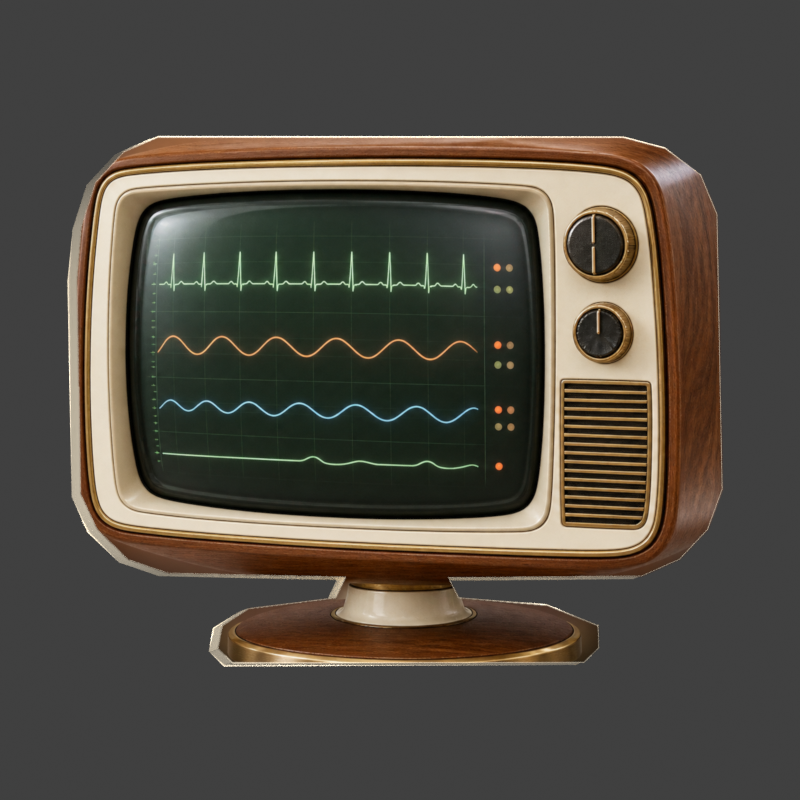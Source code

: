 # Source: janitri-exact-vintage-reliefs.blend  (saved by Blender 5.2.44; exported with 4.5.12 LTS)
import bpy
from mathutils import Matrix  # noqa: F401  (used for matrix-valued properties, if any)

bpy.ops.wm.read_factory_settings(use_empty=True)
scene = bpy.context.scene
scene.name = 'Scene'

# ---- collections
col_collection = bpy.data.collections.new('Collection'); scene.collection.children.link(col_collection)

# ---- images (referenced by path relative to the original .blend; pixels are not part of the script)
import os
ASSET_DIR = os.environ.get("B2B_ASSET_DIR", "")  # directory of the original .blend (textures are referenced by path, not embedded)
HERE = os.path.dirname(os.path.abspath(__file__))  # packed textures are extracted next to this script under _unpacked/

def load_image(name, relpath, width, height, colorspace="sRGB"):
    """Load a texture the original file referenced (path relative to the .blend, or extracted next to this script)."""
    p = next((c for c in (os.path.join(HERE, relpath), os.path.join(ASSET_DIR, relpath)) if relpath and os.path.exists(c)), "")
    if p:
        img = bpy.data.images.load(p, check_existing=True)
        img.name = name
    else:  # same state as the original file: an image datablock whose file is absent (Cycles renders it pink)
        img = bpy.data.images.new(name, width, height)
        img.source = "FILE"
        img.filepath = "//" + (relpath or name)
    img.colorspace_settings.name = colorspace
    return img
img_central_monitoring_tv_3d_cutout_png = load_image('central-monitoring-tv-3d-cutout.png', '_unpacked/central-monitoring-tv-3d-cutout.74b1d199.png', 1116, 897, 'sRGB')

# ---- materials (node trees are filled in below, after node groups)
mat_central_monitoring_tv___ivory_ceramic_body = bpy.data.materials.new('Central monitoring TV · ivory ceramic body')
mat_central_monitoring_tv___ivory_ceramic_body.diffuse_color = (0.73, 0.64, 0.49, 1.0)
mat_central_monitoring_tv___untouched_source_image_texture = bpy.data.materials.new('Central monitoring TV · untouched source-image texture')

# ---- material node trees
mat_central_monitoring_tv___ivory_ceramic_body.use_nodes = True; mat_central_monitoring_tv___ivory_ceramic_body.node_tree.nodes.clear()
_N = mat_central_monitoring_tv___ivory_ceramic_body.node_tree.nodes; _L = mat_central_monitoring_tv___ivory_ceramic_body.node_tree.links
n0 = _N.new('ShaderNodeBsdfPrincipled'); n0.name = 'Principled BSDF'; n0.location = (-200, 100)
n0.inputs[0].default_value = (0.73, 0.64, 0.49, 1.0)
n0.inputs[1].default_value = 0.32
n0.inputs[2].default_value = 0.24
n0.inputs[10].default_value = 0.005
n1 = _N.new('ShaderNodeOutputMaterial'); n1.name = 'Material Output'; n1.location = (200, 100)
_L.new(n0.outputs[0], n1.inputs[0])
n1.is_active_output = True
mat_central_monitoring_tv___untouched_source_image_texture.use_nodes = True; mat_central_monitoring_tv___untouched_source_image_texture.node_tree.nodes.clear()
_N = mat_central_monitoring_tv___untouched_source_image_texture.node_tree.nodes; _L = mat_central_monitoring_tv___untouched_source_image_texture.node_tree.links
n0 = _N.new('ShaderNodeOutputMaterial'); n0.name = 'Material Output'; n0.location = (200, 100)
n1 = _N.new('ShaderNodeTexImage'); n1.name = 'Image Texture'; n1.location = (0, 0)
n1.image = img_central_monitoring_tv_3d_cutout_png
n2 = _N.new('ShaderNodeEmission'); n2.name = 'Emission'; n2.location = (0, 0)
n3 = _N.new('ShaderNodeBsdfTransparent'); n3.name = 'Transparent BSDF'; n3.location = (0, 0)
n4 = _N.new('ShaderNodeMixShader'); n4.name = 'Mix Shader'; n4.location = (0, 0)
_L.new(n1.outputs[0], n2.inputs[0])
_L.new(n1.outputs[1], n4.inputs[0])
_L.new(n3.outputs[0], n4.inputs[1])
_L.new(n2.outputs[0], n4.inputs[2])
_L.new(n4.outputs[0], n0.inputs[0])
n0.is_active_output = True

# ---- world
world_world = bpy.data.worlds.new('World'); scene.world = world_world
world_world.use_nodes = True; world_world.node_tree.nodes.clear()
_N = world_world.node_tree.nodes; _L = world_world.node_tree.links
n0 = _N.new('ShaderNodeOutputWorld'); n0.name = 'World Output'; n0.location = (200, 100)
n1 = _N.new('ShaderNodeBackground'); n1.name = 'Background'; n1.location = (-200, 100)
n1.inputs[0].default_value = (0.05088, 0.05088, 0.05088, 1.0)
_L.new(n1.outputs[0], n0.inputs[0])
n0.is_active_output = True
world_world.color = (0.16, 0.12, 0.08)
world_world.sun_shadow_jitter_overblur = 0.0

# ---- cameras
cam_camera = bpy.data.cameras.new('Camera')
cam_camera.type = 'ORTHO'
cam_camera.lens = 60.0
cam_camera.ortho_scale = 4.62

# ---- lights
light_area = bpy.data.lights.new('Area', 'AREA')
light_area.energy = 950.0
light_area.shape = 'DISK'
light_area.size = 5.0
light_area.size_y = 1.0
light_area_001 = bpy.data.lights.new('Area.001', 'AREA')
light_area_001.energy = 650.0
light_area_001.shape = 'DISK'
light_area_001.size = 4.0
light_area_001.size_y = 1.0
light_area_002 = bpy.data.lights.new('Area.002', 'AREA')
light_area_002.energy = 800.0
light_area_002.shape = 'DISK'
light_area_002.size = 3.0
light_area_002.size_y = 1.0

# ---- meshes
me_central_monitoring_tv___extruded_vintage_silhouette = bpy.data.meshes.new('Central monitoring TV · extruded vintage silhouette')
me_central_monitoring_tv___extruded_vintage_silhouette.from_pydata([(-1.897, 0.702, 0.0), (-1.866, 1.006, 0.0), (-1.78, 1.261, 0.0), (-1.611, 1.437, 0.0), (-1.404, 1.523, 0.0), (1.342, 1.52, 0.0), (1.583, 1.458, 0.0), (1.794, 1.302, 0.0), (1.887, 1.075, 0.0), (1.894, -0.5157, 0.0), (1.804, -0.7503, 0.0), (1.635, -0.9228, 0.0), (1.411, -1.019, 0.0), (0.2725, -1.03, 0.0), (0.3277, -1.144, 0.0), (0.8487, -1.188, 0.0), (1.149, -1.306, 0.0), (1.149, -1.433, 0.0), (1.063, -1.516, 0.0), (-1.011, -1.52, 0.0), (-1.097, -1.437, 0.0), (-1.069, -1.306, 0.0), (-0.9108, -1.206, 0.0), (-0.3967, -1.144, 0.0), (-0.3381, -1.026, 0.0), (-1.387, -1.002, 0.0), (-1.621, -0.9228, 0.0), (-1.801, -0.7469, 0.0), (-1.894, -0.5433, 0.0), (-1.897, 0.702, -0.24), (-1.866, 1.006, -0.24), (-1.78, 1.261, -0.24), (-1.611, 1.437, -0.24), (-1.404, 1.523, -0.24), (1.342, 1.52, -0.24), (1.583, 1.458, -0.24), (1.794, 1.302, -0.24), (1.887, 1.075, -0.24), (1.894, -0.5157, -0.24), (1.804, -0.7503, -0.24), (1.635, -0.9228, -0.24), (1.411, -1.019, -0.24), (0.2725, -1.03, -0.24), (0.3277, -1.144, -0.24), (0.8487, -1.188, -0.24), (1.149, -1.306, -0.24), (1.149, -1.433, -0.24), (1.063, -1.516, -0.24), (-1.011, -1.52, -0.24), (-1.097, -1.437, -0.24), (-1.069, -1.306, -0.24), (-0.9108, -1.206, -0.24), (-0.3967, -1.144, -0.24), (-0.3381, -1.026, -0.24), (-1.387, -1.002, -0.24), (-1.621, -0.9228, -0.24), (-1.801, -0.7469, -0.24), (-1.894, -0.5433, -0.24)], [], [(3, 4, 5), (3, 5, 6), (3, 6, 7), (2, 3, 7), (2, 7, 8), (1, 2, 8), (1, 8, 9), (0, 1, 9), (28, 0, 9), (28, 9, 10), (27, 28, 10), (26, 27, 10), (26, 10, 11), (25, 26, 11), (25, 11, 12), (24, 25, 12), (24, 12, 13), (23, 24, 13), (23, 13, 14), (22, 23, 14), (22, 14, 15), (22, 15, 16), (21, 22, 16), (20, 21, 16), (20, 16, 17), (20, 17, 18), (19, 20, 18), (34, 33, 32), (35, 34, 32), (36, 35, 32), (36, 32, 31), (37, 36, 31), (37, 31, 30), (38, 37, 30), (38, 30, 29), (38, 29, 57), (39, 38, 57), (39, 57, 56), (39, 56, 55), (40, 39, 55), (40, 55, 54), (41, 40, 54), (41, 54, 53), (42, 41, 53), (42, 53, 52), (43, 42, 52), (43, 52, 51), (44, 43, 51), (45, 44, 51), (45, 51, 50), (45, 50, 49), (46, 45, 49), (47, 46, 49), (47, 49, 48), (0, 1, 30, 29), (1, 2, 31, 30), (2, 3, 32, 31), (3, 4, 33, 32), (4, 5, 34, 33), (5, 6, 35, 34), (6, 7, 36, 35), (7, 8, 37, 36), (8, 9, 38, 37), (9, 10, 39, 38), (10, 11, 40, 39), (11, 12, 41, 40), (12, 13, 42, 41), (13, 14, 43, 42), (14, 15, 44, 43), (15, 16, 45, 44), (16, 17, 46, 45), (17, 18, 47, 46), (18, 19, 48, 47), (19, 20, 49, 48), (20, 21, 50, 49), (21, 22, 51, 50), (22, 23, 52, 51), (23, 24, 53, 52), (24, 25, 54, 53), (25, 26, 55, 54), (26, 27, 56, 55), (27, 28, 57, 56), (28, 0, 29, 57)])
me_central_monitoring_tv___extruded_vintage_silhouette.materials.append(mat_central_monitoring_tv___ivory_ceramic_body)
me_central_monitoring_tv___extruded_vintage_silhouette.update()
me_central_monitoring_tv___original_render_face_mesh = bpy.data.meshes.new('Central monitoring TV · original render face mesh')
me_central_monitoring_tv___original_render_face_mesh.from_pydata([(-1.925, -1.547, 0.002), (1.925, -1.547, 0.002), (1.925, 1.547, 0.002), (-1.925, 1.547, 0.002)], [], [(0, 1, 2, 3)])
_uv = me_central_monitoring_tv___original_render_face_mesh.uv_layers.new(name='Original render UV')
_uv.uv.foreach_set('vector', [0.0, 0.0, 1.0, 0.0, 1.0, 1.0, 0.0, 1.0])
me_central_monitoring_tv___original_render_face_mesh.materials.append(mat_central_monitoring_tv___untouched_source_image_texture)
me_central_monitoring_tv___original_render_face_mesh.update()

# ---- objects
ob_central_monitoring_tv___outline_matched_solid_device_body = bpy.data.objects.new('Central monitoring TV · outline-matched solid device body', me_central_monitoring_tv___extruded_vintage_silhouette)
ob_central_monitoring_tv___exact_approved_vintage_artwork = bpy.data.objects.new('Central monitoring TV · exact approved vintage artwork', me_central_monitoring_tv___original_render_face_mesh)
ob_warm_key = bpy.data.objects.new('Warm key', light_area)
ob_soft_fill = bpy.data.objects.new('Soft fill', light_area_001)
ob_edge_light = bpy.data.objects.new('Edge light', light_area_002)
ob_product_view___straight_on_art_with_dimensional_edge = bpy.data.objects.new('Product view · straight-on art with dimensional edge', cam_camera)

# ---- transforms, parenting, visibility, modifiers, constraints
ob_central_monitoring_tv___outline_matched_solid_device_body.location = (0.0, 0.0, 0.0)
ob_central_monitoring_tv___outline_matched_solid_device_body.rotation_euler = (-0.06981, 0.2094, 0.0)
_m = ob_central_monitoring_tv___outline_matched_solid_device_body.modifiers.new('Soft machined edges', 'BEVEL')
_m.width = 0.035
_m.width_pct = 0.035
_m.segments = 3
_m = ob_central_monitoring_tv___outline_matched_solid_device_body.modifiers.new('Weighted edge normals', 'WEIGHTED_NORMAL')
ob_central_monitoring_tv___exact_approved_vintage_artwork.location = (0.0, 0.0, 0.0)
ob_central_monitoring_tv___exact_approved_vintage_artwork.rotation_euler = (-0.06981, 0.2094, 0.0)
ob_warm_key.location = (4.0, -4.0, 7.0)
ob_warm_key.rotation_euler = (0.6797, -7.761e-08, 0.7854)
ob_soft_fill.location = (-4.0, -1.0, 5.0)
ob_soft_fill.rotation_euler = (0.6896, -3.45e-09, -1.326)
ob_edge_light.location = (2.0, 4.0, 4.0)
ob_edge_light.rotation_euler = (0.8411, -2.635e-08, 2.678)
ob_product_view___straight_on_art_with_dimensional_edge.location = (0.0, 0.0, 9.0)

# ---- collection membership
col_collection.objects.link(ob_central_monitoring_tv___outline_matched_solid_device_body)
col_collection.objects.link(ob_central_monitoring_tv___exact_approved_vintage_artwork)
col_collection.objects.link(ob_warm_key)
col_collection.objects.link(ob_soft_fill)
col_collection.objects.link(ob_edge_light)
col_collection.objects.link(ob_product_view___straight_on_art_with_dimensional_edge)

# ---- scene / render settings (as saved in the file)
scene.camera = ob_product_view___straight_on_art_with_dimensional_edge
scene.frame_start = 1; scene.frame_end = 250; scene.frame_set(1)
scene.render.engine = 'BLENDER_EEVEE_NEXT'
scene.render.resolution_x = 1500
scene.render.resolution_y = 1500
scene.render.film_transparent = True
scene.render.bake_bias = 0.0
scene.render.bake_samples = 0
scene.render.compositor_device = 'GPU'
scene.eevee.use_volume_custom_range = False
scene.eevee.fast_gi_thickness_near = 0.1
scene.eevee.fast_gi_thickness_far = 0.0
scene.eevee.ray_tracing_options.screen_trace_thickness = 0.1
scene.view_settings.view_transform = 'Standard'
bpy.context.view_layer.update()
